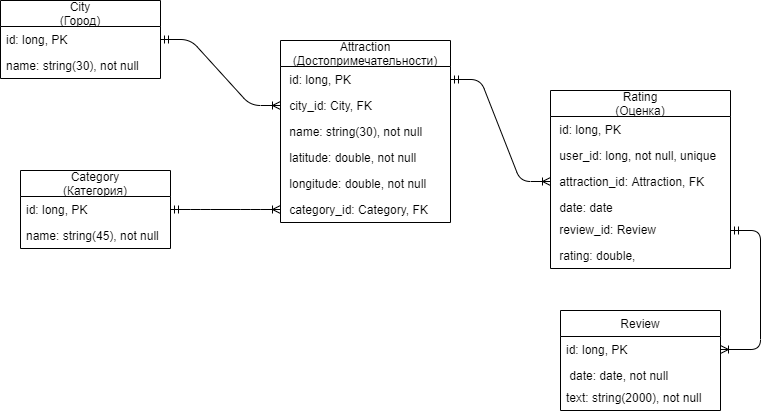

The diagram above was exported from draw.io. Its source (the exported page's mxGraphModel, read from the mxfile embedded in the PNG):
<mxGraphModel dx="996" dy="588" grid="1" gridSize="10" guides="1" tooltips="1" connect="1" arrows="1" fold="1" page="1" pageScale="1" pageWidth="827" pageHeight="1169" math="0" shadow="0">
  <root>
    <mxCell id="0" />
    <mxCell id="1" parent="0" />
    <mxCell id="L6846d-J9MXVt16xGF3g-19" value="Attraction&#10;(Достопримечательности)" style="swimlane;fontStyle=0;childLayout=stackLayout;horizontal=1;startSize=26;fillColor=none;horizontalStack=0;resizeParent=1;resizeParentMax=0;resizeLast=0;collapsible=1;marginBottom=0;" parent="1" vertex="1">
      <mxGeometry x="310" y="180" width="170" height="182" as="geometry" />
    </mxCell>
    <mxCell id="L6846d-J9MXVt16xGF3g-20" value=" id: long, PK" style="text;strokeColor=none;fillColor=none;align=left;verticalAlign=top;spacingLeft=4;spacingRight=4;overflow=hidden;rotatable=0;points=[[0,0.5],[1,0.5]];portConstraint=eastwest;" parent="L6846d-J9MXVt16xGF3g-19" vertex="1">
      <mxGeometry y="26" width="170" height="26" as="geometry" />
    </mxCell>
    <mxCell id="L6846d-J9MXVt16xGF3g-21" value=" city_id: City, FK" style="text;strokeColor=none;fillColor=none;align=left;verticalAlign=top;spacingLeft=4;spacingRight=4;overflow=hidden;rotatable=0;points=[[0,0.5],[1,0.5]];portConstraint=eastwest;" parent="L6846d-J9MXVt16xGF3g-19" vertex="1">
      <mxGeometry y="52" width="170" height="26" as="geometry" />
    </mxCell>
    <mxCell id="L6846d-J9MXVt16xGF3g-23" value=" name: string(30), not null " style="text;strokeColor=none;fillColor=none;align=left;verticalAlign=top;spacingLeft=4;spacingRight=4;overflow=hidden;rotatable=0;points=[[0,0.5],[1,0.5]];portConstraint=eastwest;" parent="L6846d-J9MXVt16xGF3g-19" vertex="1">
      <mxGeometry y="78" width="170" height="26" as="geometry" />
    </mxCell>
    <mxCell id="L6846d-J9MXVt16xGF3g-28" value=" latitude: double, not null" style="text;strokeColor=none;fillColor=none;align=left;verticalAlign=top;spacingLeft=4;spacingRight=4;overflow=hidden;rotatable=0;points=[[0,0.5],[1,0.5]];portConstraint=eastwest;" parent="L6846d-J9MXVt16xGF3g-19" vertex="1">
      <mxGeometry y="104" width="170" height="26" as="geometry" />
    </mxCell>
    <mxCell id="8Xi_SeeKxMFeb_zB2uCb-5" value=" longitude: double, not null" style="text;strokeColor=none;fillColor=none;align=left;verticalAlign=top;spacingLeft=4;spacingRight=4;overflow=hidden;rotatable=0;points=[[0,0.5],[1,0.5]];portConstraint=eastwest;" parent="L6846d-J9MXVt16xGF3g-19" vertex="1">
      <mxGeometry y="130" width="170" height="26" as="geometry" />
    </mxCell>
    <mxCell id="L6846d-J9MXVt16xGF3g-24" value=" category_id: Category, FK" style="text;strokeColor=none;fillColor=none;align=left;verticalAlign=top;spacingLeft=4;spacingRight=4;overflow=hidden;rotatable=0;points=[[0,0.5],[1,0.5]];portConstraint=eastwest;" parent="L6846d-J9MXVt16xGF3g-19" vertex="1">
      <mxGeometry y="156" width="170" height="26" as="geometry" />
    </mxCell>
    <mxCell id="L6846d-J9MXVt16xGF3g-34" value="City&#10;(Город)" style="swimlane;fontStyle=0;childLayout=stackLayout;horizontal=1;startSize=26;fillColor=none;horizontalStack=0;resizeParent=1;resizeParentMax=0;resizeLast=0;collapsible=1;marginBottom=0;" parent="1" vertex="1">
      <mxGeometry x="30" y="140" width="160" height="78" as="geometry" />
    </mxCell>
    <mxCell id="L6846d-J9MXVt16xGF3g-35" value="id: long, PK" style="text;strokeColor=none;fillColor=none;align=left;verticalAlign=top;spacingLeft=4;spacingRight=4;overflow=hidden;rotatable=0;points=[[0,0.5],[1,0.5]];portConstraint=eastwest;" parent="L6846d-J9MXVt16xGF3g-34" vertex="1">
      <mxGeometry y="26" width="160" height="26" as="geometry" />
    </mxCell>
    <mxCell id="L6846d-J9MXVt16xGF3g-36" value="name: string(30), not null" style="text;strokeColor=none;fillColor=none;align=left;verticalAlign=top;spacingLeft=4;spacingRight=4;overflow=hidden;rotatable=0;points=[[0,0.5],[1,0.5]];portConstraint=eastwest;" parent="L6846d-J9MXVt16xGF3g-34" vertex="1">
      <mxGeometry y="52" width="160" height="26" as="geometry" />
    </mxCell>
    <mxCell id="L6846d-J9MXVt16xGF3g-42" value="" style="edgeStyle=entityRelationEdgeStyle;fontSize=12;html=1;endArrow=ERoneToMany;startArrow=ERmandOne;exitX=1;exitY=0.5;exitDx=0;exitDy=0;entryX=0;entryY=0.5;entryDx=0;entryDy=0;" parent="1" source="L6846d-J9MXVt16xGF3g-20" edge="1" target="C6ZdEdJTieEJ1d-BtEuq-3">
      <mxGeometry width="100" height="100" relative="1" as="geometry">
        <mxPoint x="580" y="310" as="sourcePoint" />
        <mxPoint x="590" y="401" as="targetPoint" />
      </mxGeometry>
    </mxCell>
    <mxCell id="L6846d-J9MXVt16xGF3g-43" value="" style="edgeStyle=entityRelationEdgeStyle;fontSize=12;html=1;endArrow=ERoneToMany;startArrow=ERmandOne;exitX=1;exitY=0.5;exitDx=0;exitDy=0;entryX=0;entryY=0.5;entryDx=0;entryDy=0;" parent="1" source="L6846d-J9MXVt16xGF3g-35" target="L6846d-J9MXVt16xGF3g-21" edge="1">
      <mxGeometry width="100" height="100" relative="1" as="geometry">
        <mxPoint x="240" y="150" as="sourcePoint" />
        <mxPoint x="290" y="120" as="targetPoint" />
      </mxGeometry>
    </mxCell>
    <mxCell id="8Xi_SeeKxMFeb_zB2uCb-1" value="Category&#10;(Категория)" style="swimlane;fontStyle=0;childLayout=stackLayout;horizontal=1;startSize=26;fillColor=none;horizontalStack=0;resizeParent=1;resizeParentMax=0;resizeLast=0;collapsible=1;marginBottom=0;" parent="1" vertex="1">
      <mxGeometry x="50" y="310" width="150" height="78" as="geometry" />
    </mxCell>
    <mxCell id="8Xi_SeeKxMFeb_zB2uCb-2" value="id: long, PK" style="text;strokeColor=none;fillColor=none;align=left;verticalAlign=top;spacingLeft=4;spacingRight=4;overflow=hidden;rotatable=0;points=[[0,0.5],[1,0.5]];portConstraint=eastwest;" parent="8Xi_SeeKxMFeb_zB2uCb-1" vertex="1">
      <mxGeometry y="26" width="150" height="26" as="geometry" />
    </mxCell>
    <mxCell id="8Xi_SeeKxMFeb_zB2uCb-3" value="name: string(45), not null" style="text;strokeColor=none;fillColor=none;align=left;verticalAlign=top;spacingLeft=4;spacingRight=4;overflow=hidden;rotatable=0;points=[[0,0.5],[1,0.5]];portConstraint=eastwest;" parent="8Xi_SeeKxMFeb_zB2uCb-1" vertex="1">
      <mxGeometry y="52" width="150" height="26" as="geometry" />
    </mxCell>
    <mxCell id="8Xi_SeeKxMFeb_zB2uCb-6" value="" style="edgeStyle=entityRelationEdgeStyle;fontSize=12;html=1;endArrow=ERoneToMany;startArrow=ERmandOne;exitX=1;exitY=0.5;exitDx=0;exitDy=0;entryX=0;entryY=0.5;entryDx=0;entryDy=0;" parent="1" source="8Xi_SeeKxMFeb_zB2uCb-2" target="L6846d-J9MXVt16xGF3g-24" edge="1">
      <mxGeometry width="100" height="100" relative="1" as="geometry">
        <mxPoint x="190" y="230" as="sourcePoint" />
        <mxPoint x="310" y="296" as="targetPoint" />
      </mxGeometry>
    </mxCell>
    <mxCell id="C6ZdEdJTieEJ1d-BtEuq-1" value="Rating&#10;(Оценка)" style="swimlane;fontStyle=0;childLayout=stackLayout;horizontal=1;startSize=26;fillColor=none;horizontalStack=0;resizeParent=1;resizeParentMax=0;resizeLast=0;collapsible=1;marginBottom=0;" vertex="1" parent="1">
      <mxGeometry x="580" y="230" width="180" height="178" as="geometry" />
    </mxCell>
    <mxCell id="C6ZdEdJTieEJ1d-BtEuq-2" value=" id: long, PK" style="text;strokeColor=none;fillColor=none;align=left;verticalAlign=top;spacingLeft=4;spacingRight=4;overflow=hidden;rotatable=0;points=[[0,0.5],[1,0.5]];portConstraint=eastwest;" vertex="1" parent="C6ZdEdJTieEJ1d-BtEuq-1">
      <mxGeometry y="26" width="180" height="26" as="geometry" />
    </mxCell>
    <mxCell id="C6ZdEdJTieEJ1d-BtEuq-12" value=" user_id: long, not null, unique" style="text;strokeColor=none;fillColor=none;align=left;verticalAlign=top;spacingLeft=4;spacingRight=4;overflow=hidden;rotatable=0;points=[[0,0.5],[1,0.5]];portConstraint=eastwest;" vertex="1" parent="C6ZdEdJTieEJ1d-BtEuq-1">
      <mxGeometry y="52" width="180" height="26" as="geometry" />
    </mxCell>
    <mxCell id="C6ZdEdJTieEJ1d-BtEuq-3" value=" attraction_id: Attraction, FK" style="text;strokeColor=none;fillColor=none;align=left;verticalAlign=top;spacingLeft=4;spacingRight=4;overflow=hidden;rotatable=0;points=[[0,0.5],[1,0.5]];portConstraint=eastwest;" vertex="1" parent="C6ZdEdJTieEJ1d-BtEuq-1">
      <mxGeometry y="78" width="180" height="26" as="geometry" />
    </mxCell>
    <mxCell id="C6ZdEdJTieEJ1d-BtEuq-4" value=" date: date" style="text;strokeColor=none;fillColor=none;align=left;verticalAlign=top;spacingLeft=4;spacingRight=4;overflow=hidden;rotatable=0;points=[[0,0.5],[1,0.5]];portConstraint=eastwest;" vertex="1" parent="C6ZdEdJTieEJ1d-BtEuq-1">
      <mxGeometry y="104" width="180" height="22" as="geometry" />
    </mxCell>
    <mxCell id="C6ZdEdJTieEJ1d-BtEuq-5" value=" review_id: Review" style="text;strokeColor=none;fillColor=none;align=left;verticalAlign=top;spacingLeft=4;spacingRight=4;overflow=hidden;rotatable=0;points=[[0,0.5],[1,0.5]];portConstraint=eastwest;" vertex="1" parent="C6ZdEdJTieEJ1d-BtEuq-1">
      <mxGeometry y="126" width="180" height="26" as="geometry" />
    </mxCell>
    <mxCell id="C6ZdEdJTieEJ1d-BtEuq-6" value=" rating: double, " style="text;strokeColor=none;fillColor=none;align=left;verticalAlign=top;spacingLeft=4;spacingRight=4;overflow=hidden;rotatable=0;points=[[0,0.5],[1,0.5]];portConstraint=eastwest;" vertex="1" parent="C6ZdEdJTieEJ1d-BtEuq-1">
      <mxGeometry y="152" width="180" height="26" as="geometry" />
    </mxCell>
    <mxCell id="C6ZdEdJTieEJ1d-BtEuq-7" value="Review" style="swimlane;fontStyle=0;childLayout=stackLayout;horizontal=1;startSize=26;fillColor=none;horizontalStack=0;resizeParent=1;resizeParentMax=0;resizeLast=0;collapsible=1;marginBottom=0;" vertex="1" parent="1">
      <mxGeometry x="590" y="450" width="160" height="100" as="geometry" />
    </mxCell>
    <mxCell id="C6ZdEdJTieEJ1d-BtEuq-8" value="id: long, PK" style="text;strokeColor=none;fillColor=none;align=left;verticalAlign=top;spacingLeft=4;spacingRight=4;overflow=hidden;rotatable=0;points=[[0,0.5],[1,0.5]];portConstraint=eastwest;" vertex="1" parent="C6ZdEdJTieEJ1d-BtEuq-7">
      <mxGeometry y="26" width="160" height="26" as="geometry" />
    </mxCell>
    <mxCell id="C6ZdEdJTieEJ1d-BtEuq-14" value=" date: date, not null" style="text;strokeColor=none;fillColor=none;align=left;verticalAlign=top;spacingLeft=4;spacingRight=4;overflow=hidden;rotatable=0;points=[[0,0.5],[1,0.5]];portConstraint=eastwest;" vertex="1" parent="C6ZdEdJTieEJ1d-BtEuq-7">
      <mxGeometry y="52" width="160" height="22" as="geometry" />
    </mxCell>
    <mxCell id="C6ZdEdJTieEJ1d-BtEuq-9" value="text: string(2000), not null" style="text;strokeColor=none;fillColor=none;align=left;verticalAlign=top;spacingLeft=4;spacingRight=4;overflow=hidden;rotatable=0;points=[[0,0.5],[1,0.5]];portConstraint=eastwest;" vertex="1" parent="C6ZdEdJTieEJ1d-BtEuq-7">
      <mxGeometry y="74" width="160" height="26" as="geometry" />
    </mxCell>
    <mxCell id="C6ZdEdJTieEJ1d-BtEuq-13" value="" style="edgeStyle=entityRelationEdgeStyle;fontSize=12;html=1;endArrow=ERoneToMany;startArrow=ERmandOne;exitX=1;exitY=0.5;exitDx=0;exitDy=0;entryX=1;entryY=0.5;entryDx=0;entryDy=0;" edge="1" parent="1" target="C6ZdEdJTieEJ1d-BtEuq-8">
      <mxGeometry width="100" height="100" relative="1" as="geometry">
        <mxPoint x="760" y="370" as="sourcePoint" />
        <mxPoint x="860" y="472" as="targetPoint" />
      </mxGeometry>
    </mxCell>
  </root>
</mxGraphModel>